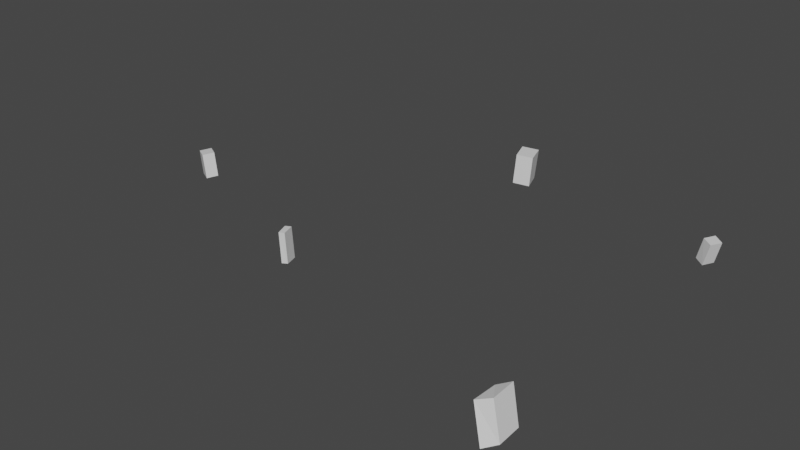 # Source: Forest_dead.blend  (saved by Blender 2.80.75; exported with 4.5.12 LTS)
import bpy
from mathutils import Matrix  # noqa: F401  (used for matrix-valued properties, if any)

bpy.ops.wm.read_factory_settings(use_empty=True)
scene = bpy.context.scene
scene.name = 'Scene'

# ---- collections
col_collection = bpy.data.collections.new('Collection'); scene.collection.children.link(col_collection)

# ---- materials (node trees are filled in below, after node groups)
mat_default = bpy.data.materials.new('default')
mat_default.use_transparent_shadow = False

# ---- material node trees
mat_default.use_nodes = True; mat_default.node_tree.nodes.clear()
_N = mat_default.node_tree.nodes; _L = mat_default.node_tree.links
n0 = _N.new('ShaderNodeOutputMaterial'); n0.name = 'Material Output'; n0.location = (300, 300)
n1 = _N.new('ShaderNodeBsdfPrincipled'); n1.name = 'Principled BSDF'; n1.location = (10, 300)
n1.distribution = 'GGX'
n1.subsurface_method = 'BURLEY'
n1.inputs[3].default_value = 1.45
n1.inputs[27].default_value = (0.0, 0.0, 0.0, 1.0)
n1.inputs[28].default_value = 1.0
_L.new(n1.outputs[0], n0.inputs[0])
n0.is_active_output = True

# ---- world
world_world = bpy.data.worlds.new('World'); scene.world = world_world
world_world.use_nodes = True; world_world.node_tree.nodes.clear()
_N = world_world.node_tree.nodes; _L = world_world.node_tree.links
n0 = _N.new('ShaderNodeOutputWorld'); n0.name = 'World Output'; n0.location = (300, 300)
n1 = _N.new('ShaderNodeBackground'); n1.name = 'Background'; n1.location = (10, 300)
n1.inputs[0].default_value = (0.05088, 0.05088, 0.05088, 1.0)
_L.new(n1.outputs[0], n0.inputs[0])
n0.is_active_output = True
world_world.color = (0.05088, 0.05088, 0.05088)
world_world.use_sun_shadow = False
world_world.sun_shadow_jitter_overblur = 0.0

# ---- meshes
me_clloud = bpy.data.meshes.new('clloud')
me_clloud.from_pydata([(-14.76, 7.562, 8.659), (-13.52, 7.574, 12.42), (-14.24, -1.451, 8.481), (-13.05, -1.301, 12.22), (-14.67, -1.458, 12.88), (-15.95, -1.431, 9.175), (-16.45, 7.459, 9.35), (-15.14, 7.451, 12.96), (7.273, -2.309, -68.85), (2.604, -1.903, -67.2), (0.1654, -1.875, -73.56), (5.048, -2.308, -75.06), (7.893, 6.941, -69.13), (3.309, 7.341, -67.44), (1.111, 7.341, -73.71), (5.834, 6.928, -75.45), (-66.77, -0.4807, -12.05), (-68.56, -0.8559, -9.08), (-72.73, -1.293, -11.49), (-70.65, -0.8683, -14.66), (-67.45, 6.945, -11.81), (-69.38, 6.547, -8.882), (-73.39, 6.122, -11.25), (-71.42, 6.525, -14.19), (67.55, -4.102, 30.93), (70.96, -2.446, 29.59), (70.99, -2.819, 36.27), (65.31, 6.215, 30.65), (68.82, 7.893, 29.18), (68.74, 7.49, 35.99), (68.95, -2.368, -57.51), (66.22, -1.879, -59.28), (67.49, -2.384, -63.36), (70.27, -2.892, -61.69), (70.38, 3.874, -57.72), (67.61, 4.381, -59.39), (68.92, 3.861, -63.56), (71.71, 3.352, -61.82), (65.16, 6.431, 37.78), (67.73, -4.13, 38.56)], [], [(2, 3, 4), (5, 6, 0), (2, 0, 3), (3, 1, 7), (4, 7, 6), (3, 7, 4), (1, 0, 6, 7), (0, 1, 3), (2, 4, 5), (4, 6, 5), (5, 0, 2), (8, 12, 13, 9), (9, 13, 14, 10), (10, 14, 15, 11), (11, 15, 12, 8), (16, 20, 21, 17), (17, 21, 22, 18), (18, 22, 23, 19), (19, 23, 20, 16), (20, 23, 22, 21), (12, 15, 14, 13), (24, 27, 28, 25), (25, 28, 29, 26), (27, 38, 29, 28), (30, 34, 35, 31), (31, 35, 36, 32), (32, 36, 37, 33), (33, 37, 34, 30), (34, 37, 36, 35), (24, 39, 38, 27), (25, 26, 39, 24), (26, 29, 38, 39)])
_uv = me_clloud.uv_layers.new(name='UVMap')
_uv.uv.foreach_set('vector', [0.9261, 0.6072, 0.9263, 0.6074, 0.9288, 0.6073, 0.7966, 0.6712, 0.7963, 0.6837, 0.7988, 0.6838, 0.7607, 0.1947, 0.7605, 0.2073, 0.7661, 0.1949, 0.9263, 0.6074, 0.9266, 0.6199, 0.929, 0.6198, 0.5694, 0.5518, 0.5697, 0.5643, 0.5751, 0.5642, 0.9263, 0.6074, 0.929, 0.6198, 0.9288, 0.6073, 0.9266, 0.6199, 0.7988, 0.6838, 0.5751, 0.5642, 0.929, 0.6198, 0.7605, 0.2073, 0.7661, 0.2074, 0.7661, 0.1949, 0.5751, 0.5518, 0.5694, 0.5518, 0.5749, 0.5518, 0.5694, 0.5518, 0.5751, 0.5642, 0.5749, 0.5518, 0.7966, 0.6712, 0.7988, 0.6838, 0.7992, 0.6711, 0.8909, 0.5616, 0.8906, 0.5746, 0.8975, 0.5748, 0.8978, 0.5618, 0.926, 0.4766, 0.9261, 0.4896, 0.9355, 0.4895, 0.9356, 0.4766, 0.9231, 0.5616, 0.9235, 0.5746, 0.9305, 0.5746, 0.9303, 0.5616, 0.9383, 0.575, 0.9382, 0.588, 0.9475, 0.588, 0.9476, 0.575, 0.6101, 0.3873, 0.6103, 0.3978, 0.6142, 0.3975, 0.6139, 0.3871, 0.6008, 0.6863, 0.6006, 0.6967, 0.6056, 0.6963, 0.606, 0.6859, 0.5596, 0.2789, 0.5601, 0.2893, 0.5641, 0.2893, 0.5639, 0.2789, 0.6007, 0.7249, 0.6006, 0.7353, 0.6056, 0.736, 0.606, 0.7256, 0.6056, 0.736, 0.6006, 0.7353, 0.5601, 0.2893, 0.6006, 0.6967, 0.9475, 0.588, 0.9382, 0.588, 0.9235, 0.5746, 0.9261, 0.4896, 0.7926, 0.4143, 0.7922, 0.429, 0.7978, 0.4305, 0.798, 0.4157, 0.6677, 0.1263, 0.6674, 0.1409, 0.6763, 0.1396, 0.6765, 0.1251, 0.7922, 0.429, 0.0, 0.0, 0.6763, 0.1396, 0.6674, 0.1409, 0.9354, 0.4131, 0.9352, 0.4218, 0.9387, 0.4224, 0.939, 0.4137, 0.939, 0.4137, 0.9387, 0.4224, 0.9436, 0.4216, 0.9438, 0.4129, 0.9389, 0.5353, 0.9391, 0.5441, 0.9427, 0.5434, 0.9424, 0.5347, 0.9424, 0.5347, 0.9427, 0.5434, 0.9475, 0.5443, 0.9473, 0.5355, 0.9475, 0.5443, 0.9427, 0.5434, 0.9391, 0.5441, 0.9387, 0.4224, 0.7926, 0.4143, 0.0, 0.0, 0.0, 0.0, 0.7922, 0.429, 0.6677, 0.1263, 0.6765, 0.1251, 0.0, 0.0, 0.7926, 0.4143, 0.6765, 0.1251, 0.6763, 0.1396, 0.0, 0.0, 0.0, 0.0])
me_clloud.materials.append(mat_default)
me_clloud.use_remesh_preserve_volume = False
me_clloud.use_remesh_preserve_attributes = False
me_clloud.use_mirror_vertex_groups = False
me_clloud.update()

# ---- objects
ob_clloud = bpy.data.objects.new('clloud', me_clloud)

# ---- transforms, parenting, visibility, modifiers, constraints
ob_clloud.location = (0.0, 0.0, 0.0)
ob_clloud.rotation_euler = (1.571, -0.0, 0.0)
ob_clloud.lineart.crease_threshold = 0.0

# ---- collection membership
col_collection.objects.link(ob_clloud)

# ---- scene / render settings (as saved in the file)
scene.frame_start = 1; scene.frame_end = 250; scene.frame_set(1)
scene.render.engine = 'BLENDER_EEVEE_NEXT'
scene.cycles.use_denoising = False
scene.cycles.samples = 128
scene.cycles.sampling_pattern = 'TABULATED_SOBOL'
scene.cycles.use_adaptive_sampling = False
scene.cycles.use_light_tree = False
scene.view_settings.view_transform = 'Filmic'
bpy.context.view_layer.update()

# ---- added for rendering (the .blend has no active camera and no usable light): camera, sun
cam_auto = bpy.data.cameras.new('AutoCamera')
cam_auto.lens = 50.0
cam_auto.sensor_width = 36.0
cam_auto.clip_end = 3002.72
ob_auto_camera = bpy.data.objects.new('AutoCamera', cam_auto)
scene.collection.objects.link(ob_auto_camera)
ob_auto_camera.location = (170.252, -186.872, 138.758)
ob_auto_camera.rotation_euler = (1.09748, -7.21219e-08, 0.694738)
scene.camera = ob_auto_camera
light_auto_sun = bpy.data.lights.new('AutoSun', 'SUN')
light_auto_sun.energy = 3.0
light_auto_sun.angle = 0.0523599
ob_auto_sun = bpy.data.objects.new('AutoSun', light_auto_sun)
scene.collection.objects.link(ob_auto_sun)
ob_auto_sun.rotation_euler = (0.872665, 0.174533, 0.523599)
bpy.context.view_layer.update()
